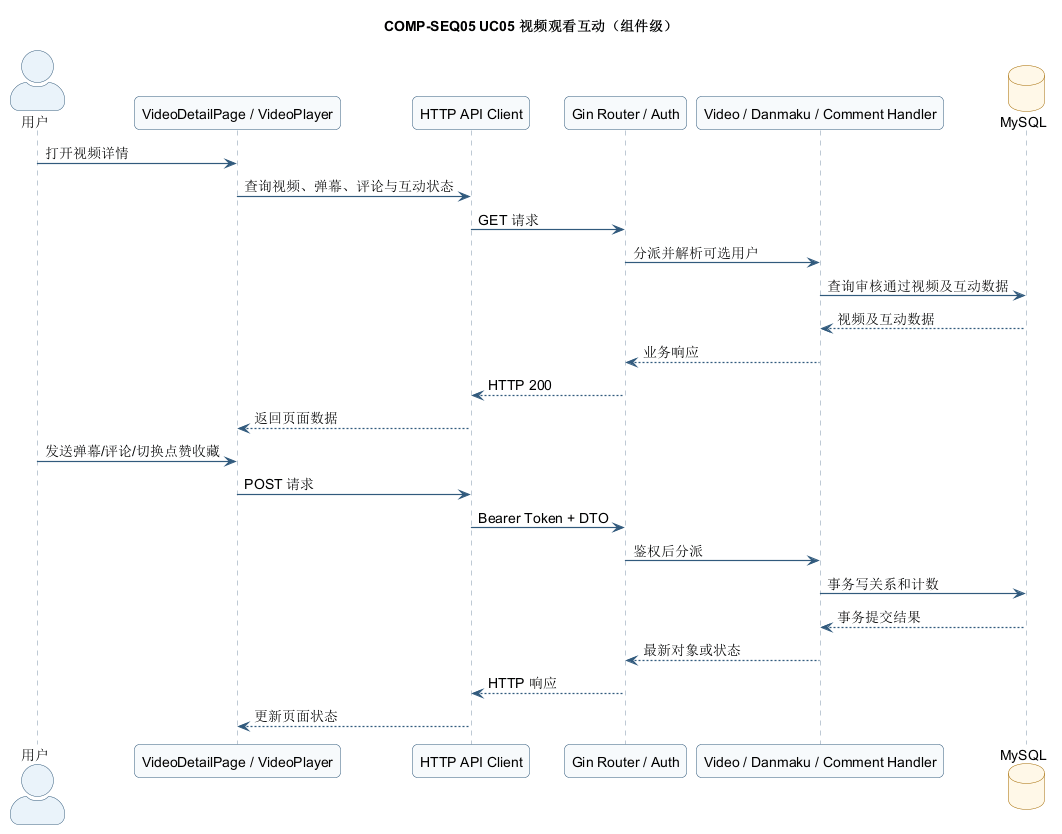

The diagram above was rendered by PlantUML. Its source (embedded in the PNG):
@startuml COMP-SEQ05
!include ../_theme.puml
title COMP-SEQ05 UC05 视频观看互动（组件级）
actor "用户" as U
participant "VideoDetailPage / VideoPlayer" as P
participant "HTTP API Client" as A
participant "Gin Router / Auth" as R
participant "Video / Danmaku / Comment Handler" as H
database "MySQL" as D

U -> P: 打开视频详情
P -> A: 查询视频、弹幕、评论与互动状态
A -> R: GET 请求
R -> H: 分派并解析可选用户
H -> D: 查询审核通过视频及互动数据
D --> H: 视频及互动数据
H --> R: 业务响应
R --> A: HTTP 200
A --> P: 返回页面数据
U -> P: 发送弹幕/评论/切换点赞收藏
P -> A: POST 请求
A -> R: Bearer Token + DTO
R -> H: 鉴权后分派
H -> D: 事务写关系和计数
D --> H: 事务提交结果
H --> R: 最新对象或状态
R --> A: HTTP 响应
A --> P: 更新页面状态
@enduml